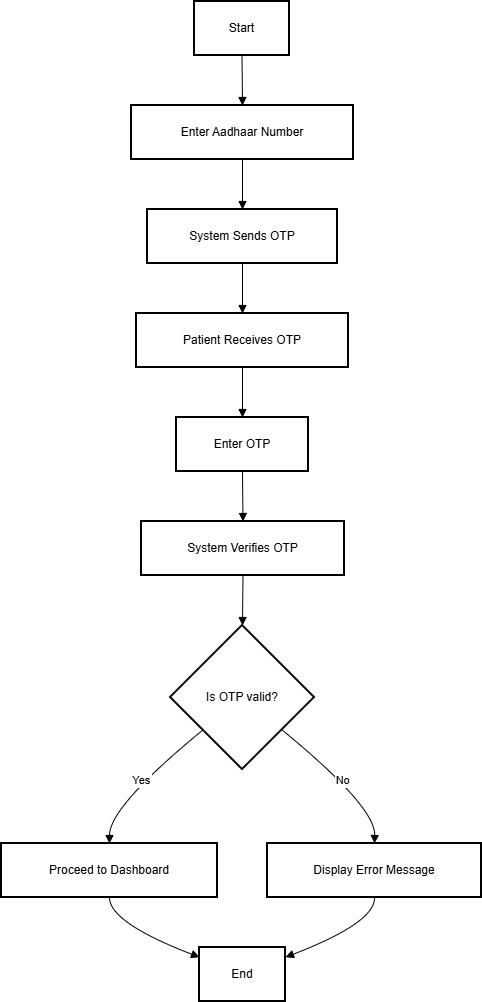

The diagram above was exported from draw.io. Its source (the exported page's mxGraphModel, read from the mxfile embedded in the PNG):
<mxGraphModel dx="842" dy="421" grid="1" gridSize="10" guides="1" tooltips="1" connect="1" arrows="1" fold="1" page="1" pageScale="1" pageWidth="850" pageHeight="1100" math="0" shadow="0">
  <root>
    <mxCell id="0" />
    <mxCell id="1" parent="0" />
    <mxCell id="8Mhx6fJtLDvid1mPBClV-1" parent="1" style="whiteSpace=wrap;strokeWidth=2;" value="Start" vertex="1">
      <mxGeometry height="54" width="95" x="213" y="20" as="geometry" />
    </mxCell>
    <mxCell id="8Mhx6fJtLDvid1mPBClV-2" parent="1" style="whiteSpace=wrap;strokeWidth=2;" value="Enter Aadhaar Number" vertex="1">
      <mxGeometry height="54" width="222" x="150" y="124" as="geometry" />
    </mxCell>
    <mxCell id="8Mhx6fJtLDvid1mPBClV-3" parent="1" style="whiteSpace=wrap;strokeWidth=2;" value="System Sends OTP" vertex="1">
      <mxGeometry height="54" width="190" x="166" y="228" as="geometry" />
    </mxCell>
    <mxCell id="8Mhx6fJtLDvid1mPBClV-4" parent="1" style="whiteSpace=wrap;strokeWidth=2;" value="Patient Receives OTP" vertex="1">
      <mxGeometry height="54" width="212" x="155" y="332" as="geometry" />
    </mxCell>
    <mxCell id="8Mhx6fJtLDvid1mPBClV-5" parent="1" style="whiteSpace=wrap;strokeWidth=2;" value="Enter OTP" vertex="1">
      <mxGeometry height="54" width="132" x="195" y="436" as="geometry" />
    </mxCell>
    <mxCell id="8Mhx6fJtLDvid1mPBClV-6" parent="1" style="whiteSpace=wrap;strokeWidth=2;" value="System Verifies OTP" vertex="1">
      <mxGeometry height="54" width="203" x="160" y="540" as="geometry" />
    </mxCell>
    <mxCell id="8Mhx6fJtLDvid1mPBClV-7" parent="1" style="rhombus;strokeWidth=2;whiteSpace=wrap;" value="Is OTP valid?" vertex="1">
      <mxGeometry height="144" width="144" x="189" y="644" as="geometry" />
    </mxCell>
    <mxCell id="8Mhx6fJtLDvid1mPBClV-8" parent="1" style="whiteSpace=wrap;strokeWidth=2;" value="Proceed to Dashboard" vertex="1">
      <mxGeometry height="54" width="216" x="20" y="862" as="geometry" />
    </mxCell>
    <mxCell id="8Mhx6fJtLDvid1mPBClV-9" parent="1" style="whiteSpace=wrap;strokeWidth=2;" value="Display Error Message" vertex="1">
      <mxGeometry height="54" width="214" x="286" y="862" as="geometry" />
    </mxCell>
    <mxCell id="8Mhx6fJtLDvid1mPBClV-10" parent="1" style="whiteSpace=wrap;strokeWidth=2;" value="End" vertex="1">
      <mxGeometry height="54" width="86" x="218" y="966" as="geometry" />
    </mxCell>
    <mxCell id="8Mhx6fJtLDvid1mPBClV-11" edge="1" parent="1" source="8Mhx6fJtLDvid1mPBClV-1" style="curved=1;startArrow=none;endArrow=block;exitX=0.5;exitY=1;entryX=0.5;entryY=0;rounded=0;" target="8Mhx6fJtLDvid1mPBClV-2" value="">
      <mxGeometry relative="1" as="geometry">
        <Array as="points" />
      </mxGeometry>
    </mxCell>
    <mxCell id="8Mhx6fJtLDvid1mPBClV-12" edge="1" parent="1" source="8Mhx6fJtLDvid1mPBClV-2" style="curved=1;startArrow=none;endArrow=block;exitX=0.5;exitY=1;entryX=0.5;entryY=0;rounded=0;" target="8Mhx6fJtLDvid1mPBClV-3" value="">
      <mxGeometry relative="1" as="geometry">
        <Array as="points" />
      </mxGeometry>
    </mxCell>
    <mxCell id="8Mhx6fJtLDvid1mPBClV-13" edge="1" parent="1" source="8Mhx6fJtLDvid1mPBClV-3" style="curved=1;startArrow=none;endArrow=block;exitX=0.5;exitY=1;entryX=0.5;entryY=0;rounded=0;" target="8Mhx6fJtLDvid1mPBClV-4" value="">
      <mxGeometry relative="1" as="geometry">
        <Array as="points" />
      </mxGeometry>
    </mxCell>
    <mxCell id="8Mhx6fJtLDvid1mPBClV-14" edge="1" parent="1" source="8Mhx6fJtLDvid1mPBClV-4" style="curved=1;startArrow=none;endArrow=block;exitX=0.5;exitY=1;entryX=0.5;entryY=0;rounded=0;" target="8Mhx6fJtLDvid1mPBClV-5" value="">
      <mxGeometry relative="1" as="geometry">
        <Array as="points" />
      </mxGeometry>
    </mxCell>
    <mxCell id="8Mhx6fJtLDvid1mPBClV-15" edge="1" parent="1" source="8Mhx6fJtLDvid1mPBClV-5" style="curved=1;startArrow=none;endArrow=block;exitX=0.5;exitY=1;entryX=0.5;entryY=0;rounded=0;" target="8Mhx6fJtLDvid1mPBClV-6" value="">
      <mxGeometry relative="1" as="geometry">
        <Array as="points" />
      </mxGeometry>
    </mxCell>
    <mxCell id="8Mhx6fJtLDvid1mPBClV-16" edge="1" parent="1" source="8Mhx6fJtLDvid1mPBClV-6" style="curved=1;startArrow=none;endArrow=block;exitX=0.5;exitY=1;entryX=0.5;entryY=0;rounded=0;" target="8Mhx6fJtLDvid1mPBClV-7" value="">
      <mxGeometry relative="1" as="geometry">
        <Array as="points" />
      </mxGeometry>
    </mxCell>
    <mxCell id="8Mhx6fJtLDvid1mPBClV-17" edge="1" parent="1" source="8Mhx6fJtLDvid1mPBClV-7" style="curved=1;startArrow=none;endArrow=block;exitX=0;exitY=0.91;entryX=0.5;entryY=-0.01;rounded=0;" target="8Mhx6fJtLDvid1mPBClV-8" value="Yes">
      <mxGeometry relative="1" as="geometry">
        <Array as="points">
          <mxPoint x="128" y="825" />
        </Array>
      </mxGeometry>
    </mxCell>
    <mxCell id="8Mhx6fJtLDvid1mPBClV-18" edge="1" parent="1" source="8Mhx6fJtLDvid1mPBClV-7" style="curved=1;startArrow=none;endArrow=block;exitX=1;exitY=0.91;entryX=0.5;entryY=-0.01;rounded=0;" target="8Mhx6fJtLDvid1mPBClV-9" value="No">
      <mxGeometry relative="1" as="geometry">
        <Array as="points">
          <mxPoint x="394" y="825" />
        </Array>
      </mxGeometry>
    </mxCell>
    <mxCell id="8Mhx6fJtLDvid1mPBClV-19" edge="1" parent="1" source="8Mhx6fJtLDvid1mPBClV-8" style="curved=1;startArrow=none;endArrow=block;exitX=0.5;exitY=0.99;entryX=0;entryY=0.18;rounded=0;" target="8Mhx6fJtLDvid1mPBClV-10" value="">
      <mxGeometry relative="1" as="geometry">
        <Array as="points">
          <mxPoint x="128" y="941" />
        </Array>
      </mxGeometry>
    </mxCell>
    <mxCell id="8Mhx6fJtLDvid1mPBClV-20" edge="1" parent="1" source="8Mhx6fJtLDvid1mPBClV-9" style="curved=1;startArrow=none;endArrow=block;exitX=0.5;exitY=0.99;entryX=1;entryY=0.18;rounded=0;" target="8Mhx6fJtLDvid1mPBClV-10" value="">
      <mxGeometry relative="1" as="geometry">
        <Array as="points">
          <mxPoint x="394" y="941" />
        </Array>
      </mxGeometry>
    </mxCell>
  </root>
</mxGraphModel>